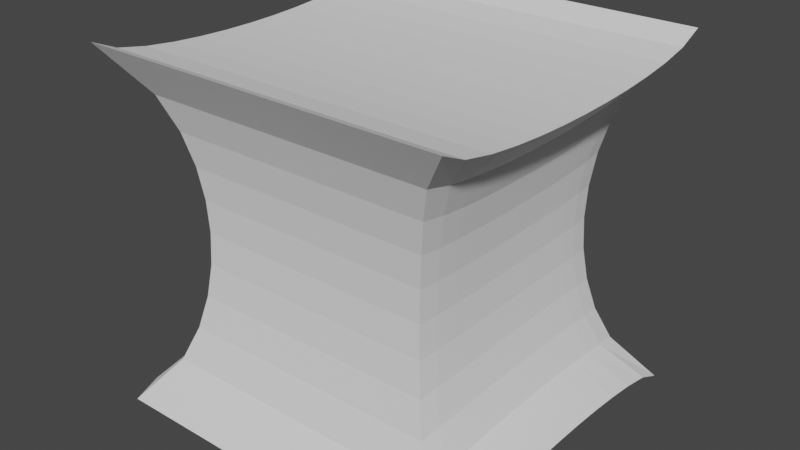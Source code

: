 # Source: standardenemyprojectile.blend  (saved by Blender 2.82.7; exported with 4.5.12 LTS)
import bpy
from mathutils import Matrix  # noqa: F401  (used for matrix-valued properties, if any)

bpy.ops.wm.read_factory_settings(use_empty=True)
scene = bpy.context.scene
scene.name = 'Scene'

# ---- world
world_world = bpy.data.worlds.new('World'); scene.world = world_world
world_world.use_nodes = True; world_world.node_tree.nodes.clear()
_N = world_world.node_tree.nodes; _L = world_world.node_tree.links
n0 = _N.new('ShaderNodeOutputWorld'); n0.name = 'World Output'; n0.location = (300, 300)
n1 = _N.new('ShaderNodeBackground'); n1.name = 'Background'; n1.location = (10, 300)
n1.inputs[0].default_value = (0.05088, 0.05088, 0.05088, 1.0)
_L.new(n1.outputs[0], n0.inputs[0])
n0.is_active_output = True
world_world.color = (0.05088, 0.05088, 0.05088)
world_world.use_sun_shadow = False
world_world.sun_shadow_jitter_overblur = 0.0

# ---- meshes
me_cube_001 = bpy.data.meshes.new('Cube.001')
me_cube_001.from_pydata([(-0.9948, -0.9665, -0.974), (-0.9948, -0.9665, 0.974), (-0.9948, 0.9665, -0.974), (-0.9948, 0.9665, 0.974), (0.9948, -0.9665, -0.974), (0.9948, -0.9665, 0.974), (0.9948, 0.9665, -0.974), (0.9948, 0.9665, 0.974), (-0.7949, -0.7962, -0.7231), (-0.7252, -0.7275, -0.5367), (-0.6847, -0.6867, -0.3557), (-0.6627, -0.6645, -0.1773), (-0.6557, -0.6574, -1.388e-09), (-0.6627, -0.6645, 0.1773), (-0.6847, -0.6867, 0.3557), (-0.7252, -0.7275, 0.5367), (-0.7949, -0.7962, 0.7231), (-0.7949, 0.7962, 0.7231), (-0.7252, 0.7275, 0.5367), (-0.6847, 0.6867, 0.3557), (-0.6627, 0.6645, 0.1773), (-0.6557, 0.6574, 7.362e-10), (-0.6627, 0.6645, -0.1773), (-0.6847, 0.6867, -0.3557), (-0.7252, 0.7275, -0.5367), (-0.7949, 0.7962, -0.7231), (0.7949, 0.7962, 0.7231), (0.7252, 0.7275, 0.5367), (0.6847, 0.6867, 0.3557), (0.6627, 0.6645, 0.1773), (0.6557, 0.6574, 2.61e-09), (0.6627, 0.6645, -0.1773), (0.6847, 0.6867, -0.3557), (0.7252, 0.7275, -0.5367), (0.7949, 0.7962, -0.7231), (0.7949, -0.7962, 0.7231), (0.7252, -0.7275, 0.5367), (0.6847, -0.6867, 0.3557), (0.6627, -0.6645, 0.1773), (0.6557, -0.6574, 3.557e-10), (0.6627, -0.6645, -0.1773), (0.6847, -0.6867, -0.3557), (0.7252, -0.7275, -0.5367), (0.7949, -0.7962, -0.7231), (-0.9937, 0.8288, -0.9125), (-0.9941, 0.6666, -0.8802), (-0.9941, 0.5004, -0.8601), (-0.9941, 0.3337, -0.8474), (-0.9941, 0.1668, -0.8403), (-0.9941, -7.68e-08, -0.8381), (-0.9941, -0.1668, -0.8403), (-0.9941, -0.3337, -0.8474), (-0.9941, -0.5004, -0.8601), (-0.9941, -0.6666, -0.8802), (-0.9937, -0.8288, -0.9124), (-0.9937, -0.8288, 0.9125), (-0.9941, -0.6666, 0.8802), (-0.9941, -0.5004, 0.8601), (-0.9941, -0.3337, 0.8474), (-0.9941, -0.1668, 0.8403), (-0.9941, 7.686e-08, 0.8381), (-0.9941, 0.1668, 0.8403), (-0.9941, 0.3337, 0.8474), (-0.9941, 0.5004, 0.8601), (-0.9941, 0.6666, 0.8802), (-0.9937, 0.8288, 0.9124), (0.9937, -0.8288, -0.9125), (0.9941, -0.6666, -0.8802), (0.9941, -0.5004, -0.8601), (0.9941, -0.3337, -0.8474), (0.9941, -0.1668, -0.8403), (0.9941, 7.613e-08, -0.8381), (0.9941, 0.1668, -0.8403), (0.9941, 0.3337, -0.8474), (0.9941, 0.5004, -0.8601), (0.9941, 0.6666, -0.8802), (0.9937, 0.8288, -0.9124), (0.9937, 0.8288, 0.9125), (0.9941, 0.6666, 0.8802), (0.9941, 0.5004, 0.8601), (0.9941, 0.3337, 0.8474), (0.9941, 0.1668, 0.8403), (0.9941, -7.686e-08, 0.8381), (0.9941, -0.1668, 0.8403), (0.9941, -0.3337, 0.8474), (0.9941, -0.5004, 0.8601), (0.9941, -0.6666, 0.8802), (0.9937, -0.8288, 0.9124), (0.8067, 0.6672, -0.6986), (0.8105, 0.5334, -0.6827), (0.8123, 0.3998, -0.6723), (0.8132, 0.2665, -0.6656), (0.8138, 0.1332, -0.6617), (0.8139, 1.244e-08, -0.6604), (0.8138, -0.1332, -0.6617), (0.8132, -0.2665, -0.6656), (0.8123, -0.3998, -0.6723), (0.8105, -0.5334, -0.6827), (0.8067, -0.6672, -0.6986), (0.7354, 0.6081, -0.5219), (0.7393, 0.487, -0.5125), (0.7411, 0.3654, -0.5062), (0.7419, 0.2436, -0.5021), (0.7423, 0.1218, -0.4997), (0.7424, -1.98e-08, -0.499), (0.7423, -0.1218, -0.4997), (0.7419, -0.2436, -0.5021), (0.7411, -0.3654, -0.5062), (0.7393, -0.487, -0.5125), (0.7354, -0.6081, -0.5219), (0.6939, 0.5744, -0.3472), (0.6976, 0.4603, -0.3417), (0.6992, 0.3455, -0.3381), (0.6999, 0.2304, -0.3357), (0.7002, 0.1152, -0.3343), (0.7003, -9.213e-09, -0.3338), (0.7002, -0.1152, -0.3343), (0.6999, -0.2304, -0.3357), (0.6992, -0.3455, -0.3381), (0.6976, -0.4603, -0.3417), (0.6939, -0.5744, -0.3472), (0.6714, 0.5562, -0.1734), (0.675, 0.4459, -0.1709), (0.6765, 0.3347, -0.1692), (0.6772, 0.2232, -0.168), (0.6775, 0.1116, -0.1674), (0.6775, -1.81e-08, -0.1672), (0.6775, -0.1116, -0.1674), (0.6772, -0.2232, -0.168), (0.6765, -0.3347, -0.1692), (0.675, -0.4459, -0.1709), (0.6714, -0.5562, -0.1734), (0.6643, 0.5504, -2.488e-09), (0.6678, 0.4413, -3.362e-09), (0.6693, 0.3313, -1.19e-09), (0.67, 0.2209, -2.861e-09), (0.6702, 0.1105, -4.972e-09), (0.6703, -2.946e-08, 6.465e-12), (0.6702, -0.1105, 3.224e-09), (0.67, -0.2209, 5.501e-09), (0.6693, -0.3313, 3.717e-09), (0.6678, -0.4413, 3.706e-09), (0.6643, -0.5504, -7.638e-10), (0.6714, 0.5562, 0.1734), (0.675, 0.4459, 0.1709), (0.6765, 0.3347, 0.1692), (0.6772, 0.2232, 0.168), (0.6775, 0.1116, 0.1674), (0.6775, -2.926e-08, 0.1672), (0.6775, -0.1116, 0.1674), (0.6772, -0.2232, 0.168), (0.6765, -0.3347, 0.1692), (0.675, -0.4459, 0.1709), (0.6714, -0.5562, 0.1734), (0.6939, 0.5744, 0.3472), (0.6976, 0.4603, 0.3417), (0.6992, 0.3455, 0.3381), (0.6999, 0.2304, 0.3357), (0.7002, 0.1152, 0.3343), (0.7003, -9.903e-09, 0.3338), (0.7002, -0.1152, 0.3343), (0.6999, -0.2304, 0.3357), (0.6992, -0.3455, 0.3381), (0.6976, -0.4603, 0.3417), (0.6939, -0.5744, 0.3472), (0.7354, 0.6081, 0.5219), (0.7393, 0.487, 0.5125), (0.7411, 0.3654, 0.5062), (0.7419, 0.2436, 0.5021), (0.7423, 0.1218, 0.4997), (0.7424, -1.928e-08, 0.499), (0.7423, -0.1218, 0.4997), (0.7419, -0.2436, 0.5021), (0.7411, -0.3654, 0.5062), (0.7393, -0.487, 0.5125), (0.7354, -0.6081, 0.5219), (0.8067, 0.6672, 0.6986), (0.8105, 0.5334, 0.6827), (0.8123, 0.3998, 0.6723), (0.8132, 0.2665, 0.6656), (0.8138, 0.1332, 0.6617), (0.8139, 1.076e-08, 0.6604), (0.8138, -0.1332, 0.6617), (0.8132, -0.2665, 0.6656), (0.8123, -0.3998, 0.6723), (0.8105, -0.5334, 0.6827), (0.8067, -0.6672, 0.6986), (-0.8067, -0.6672, -0.6986), (-0.8105, -0.5334, -0.6827), (-0.8123, -0.3998, -0.6723), (-0.8132, -0.2665, -0.6656), (-0.8138, -0.1332, -0.6617), (-0.8139, -1.293e-08, -0.6604), (-0.8138, 0.1332, -0.6617), (-0.8132, 0.2665, -0.6656), (-0.8123, 0.3998, -0.6723), (-0.8105, 0.5334, -0.6827), (-0.8067, 0.6672, -0.6986), (-0.7354, -0.6081, -0.5219), (-0.7393, -0.487, -0.5125), (-0.7411, -0.3654, -0.5062), (-0.7419, -0.2436, -0.5021), (-0.7423, -0.1218, -0.4997), (-0.7424, 1.824e-08, -0.499), (-0.7423, 0.1218, -0.4997), (-0.7419, 0.2436, -0.5021), (-0.7411, 0.3654, -0.5062), (-0.7393, 0.487, -0.5125), (-0.7354, 0.6081, -0.5219), (-0.6939, -0.5744, -0.3472), (-0.6976, -0.4603, -0.3417), (-0.6992, -0.3455, -0.3381), (-0.6999, -0.2304, -0.3357), (-0.7002, -0.1152, -0.3343), (-0.7003, 2.688e-09, -0.3338), (-0.7002, 0.1152, -0.3343), (-0.6999, 0.2304, -0.3357), (-0.6992, 0.3455, -0.3381), (-0.6976, 0.4603, -0.3417), (-0.6939, 0.5744, -0.3472), (-0.6714, -0.5562, -0.1734), (-0.675, -0.4459, -0.1709), (-0.6765, -0.3347, -0.1692), (-0.6772, -0.2232, -0.168), (-0.6775, -0.1116, -0.1674), (-0.6775, 1.536e-08, -0.1672), (-0.6775, 0.1116, -0.1674), (-0.6772, 0.2232, -0.168), (-0.6765, 0.3347, -0.1692), (-0.675, 0.4459, -0.1709), (-0.6714, 0.5562, -0.1734), (-0.6643, -0.5504, -7.187e-10), (-0.6678, -0.4413, -6.222e-10), (-0.6693, -0.3313, 2.315e-09), (-0.67, -0.2209, 8.007e-09), (-0.6702, -0.1105, 1.008e-08), (-0.6703, 2.373e-08, 1.135e-08), (-0.6702, 0.1105, 1.05e-08), (-0.67, 0.2209, 8.131e-09), (-0.6693, 0.3313, 3.701e-09), (-0.6678, 0.4413, -4.666e-10), (-0.6643, 0.5504, -1.255e-09), (-0.6714, -0.5562, 0.1734), (-0.675, -0.4459, 0.1709), (-0.6765, -0.3347, 0.1692), (-0.6772, -0.2232, 0.168), (-0.6775, -0.1116, 0.1674), (-0.6775, 1.428e-08, 0.1672), (-0.6775, 0.1116, 0.1674), (-0.6772, 0.2232, 0.168), (-0.6765, 0.3347, 0.1692), (-0.675, 0.4459, 0.1709), (-0.6714, 0.5562, 0.1734), (-0.6939, -0.5744, 0.3472), (-0.6976, -0.4603, 0.3417), (-0.6992, -0.3455, 0.3381), (-0.6999, -0.2304, 0.3357), (-0.7002, -0.1152, 0.3343), (-0.7003, 8.521e-09, 0.3338), (-0.7002, 0.1152, 0.3343), (-0.6999, 0.2304, 0.3357), (-0.6992, 0.3455, 0.3381), (-0.6976, 0.4603, 0.3417), (-0.6939, 0.5744, 0.3472), (-0.7354, -0.6081, 0.5219), (-0.7393, -0.487, 0.5125), (-0.7411, -0.3654, 0.5062), (-0.7419, -0.2436, 0.5021), (-0.7423, -0.1218, 0.4997), (-0.7424, 2.084e-08, 0.499), (-0.7423, 0.1218, 0.4997), (-0.7419, 0.2436, 0.5021), (-0.7411, 0.3654, 0.5062), (-0.7393, 0.487, 0.5125), (-0.7354, 0.6081, 0.5219), (-0.8067, -0.6672, 0.6986), (-0.8105, -0.5334, 0.6827), (-0.8123, -0.3998, 0.6723), (-0.8132, -0.2665, 0.6656), (-0.8138, -0.1332, 0.6617), (-0.8139, -1.04e-08, 0.6604), (-0.8138, 0.1332, 0.6617), (-0.8132, 0.2665, 0.6656), (-0.8123, 0.3998, 0.6723), (-0.8105, 0.5334, 0.6827), (-0.8067, 0.6672, 0.6986)], [], [(285, 65, 3, 17), (17, 3, 7, 26), (186, 87, 5, 35), (35, 5, 1, 16), (54, 66, 4, 0), (87, 55, 1, 5), (4, 43, 8, 0), (43, 42, 9, 8), (42, 41, 10, 9), (41, 40, 11, 10), (40, 39, 12, 11), (39, 38, 13, 12), (38, 37, 14, 13), (37, 36, 15, 14), (36, 35, 16, 15), (66, 98, 43, 4), (98, 109, 42, 43), (109, 120, 41, 42), (120, 131, 40, 41), (131, 142, 39, 40), (142, 153, 38, 39), (153, 164, 37, 38), (164, 175, 36, 37), (175, 186, 35, 36), (2, 25, 34, 6), (25, 24, 33, 34), (24, 23, 32, 33), (23, 22, 31, 32), (22, 21, 30, 31), (21, 20, 29, 30), (20, 19, 28, 29), (19, 18, 27, 28), (18, 17, 26, 27), (44, 197, 25, 2), (197, 208, 24, 25), (208, 219, 23, 24), (219, 230, 22, 23), (230, 241, 21, 22), (241, 252, 20, 21), (252, 263, 19, 20), (263, 274, 18, 19), (274, 285, 17, 18), (15, 16, 275, 264), (264, 275, 276, 265), (265, 276, 277, 266), (266, 277, 278, 267), (267, 278, 279, 268), (268, 279, 280, 269), (269, 280, 281, 270), (270, 281, 282, 271), (271, 282, 283, 272), (272, 283, 284, 273), (273, 284, 285, 274), (14, 15, 264, 253), (253, 264, 265, 254), (254, 265, 266, 255), (255, 266, 267, 256), (256, 267, 268, 257), (257, 268, 269, 258), (258, 269, 270, 259), (259, 270, 271, 260), (260, 271, 272, 261), (261, 272, 273, 262), (262, 273, 274, 263), (13, 14, 253, 242), (242, 253, 254, 243), (243, 254, 255, 244), (244, 255, 256, 245), (245, 256, 257, 246), (246, 257, 258, 247), (247, 258, 259, 248), (248, 259, 260, 249), (249, 260, 261, 250), (250, 261, 262, 251), (251, 262, 263, 252), (12, 13, 242, 231), (231, 242, 243, 232), (232, 243, 244, 233), (233, 244, 245, 234), (234, 245, 246, 235), (235, 246, 247, 236), (236, 247, 248, 237), (237, 248, 249, 238), (238, 249, 250, 239), (239, 250, 251, 240), (240, 251, 252, 241), (11, 12, 231, 220), (220, 231, 232, 221), (221, 232, 233, 222), (222, 233, 234, 223), (223, 234, 235, 224), (224, 235, 236, 225), (225, 236, 237, 226), (226, 237, 238, 227), (227, 238, 239, 228), (228, 239, 240, 229), (229, 240, 241, 230), (10, 11, 220, 209), (209, 220, 221, 210), (210, 221, 222, 211), (211, 222, 223, 212), (212, 223, 224, 213), (213, 224, 225, 214), (214, 225, 226, 215), (215, 226, 227, 216), (216, 227, 228, 217), (217, 228, 229, 218), (218, 229, 230, 219), (9, 10, 209, 198), (198, 209, 210, 199), (199, 210, 211, 200), (200, 211, 212, 201), (201, 212, 213, 202), (202, 213, 214, 203), (203, 214, 215, 204), (204, 215, 216, 205), (205, 216, 217, 206), (206, 217, 218, 207), (207, 218, 219, 208), (8, 9, 198, 187), (187, 198, 199, 188), (188, 199, 200, 189), (189, 200, 201, 190), (190, 201, 202, 191), (191, 202, 203, 192), (192, 203, 204, 193), (193, 204, 205, 194), (194, 205, 206, 195), (195, 206, 207, 196), (196, 207, 208, 197), (0, 8, 187, 54), (54, 187, 188, 53), (53, 188, 189, 52), (52, 189, 190, 51), (51, 190, 191, 50), (50, 191, 192, 49), (49, 192, 193, 48), (48, 193, 194, 47), (47, 194, 195, 46), (46, 195, 196, 45), (45, 196, 197, 44), (27, 26, 176, 165), (165, 176, 177, 166), (166, 177, 178, 167), (167, 178, 179, 168), (168, 179, 180, 169), (169, 180, 181, 170), (170, 181, 182, 171), (171, 182, 183, 172), (172, 183, 184, 173), (173, 184, 185, 174), (174, 185, 186, 175), (28, 27, 165, 154), (154, 165, 166, 155), (155, 166, 167, 156), (156, 167, 168, 157), (157, 168, 169, 158), (158, 169, 170, 159), (159, 170, 171, 160), (160, 171, 172, 161), (161, 172, 173, 162), (162, 173, 174, 163), (163, 174, 175, 164), (29, 28, 154, 143), (143, 154, 155, 144), (144, 155, 156, 145), (145, 156, 157, 146), (146, 157, 158, 147), (147, 158, 159, 148), (148, 159, 160, 149), (149, 160, 161, 150), (150, 161, 162, 151), (151, 162, 163, 152), (152, 163, 164, 153), (30, 29, 143, 132), (132, 143, 144, 133), (133, 144, 145, 134), (134, 145, 146, 135), (135, 146, 147, 136), (136, 147, 148, 137), (137, 148, 149, 138), (138, 149, 150, 139), (139, 150, 151, 140), (140, 151, 152, 141), (141, 152, 153, 142), (31, 30, 132, 121), (121, 132, 133, 122), (122, 133, 134, 123), (123, 134, 135, 124), (124, 135, 136, 125), (125, 136, 137, 126), (126, 137, 138, 127), (127, 138, 139, 128), (128, 139, 140, 129), (129, 140, 141, 130), (130, 141, 142, 131), (32, 31, 121, 110), (110, 121, 122, 111), (111, 122, 123, 112), (112, 123, 124, 113), (113, 124, 125, 114), (114, 125, 126, 115), (115, 126, 127, 116), (116, 127, 128, 117), (117, 128, 129, 118), (118, 129, 130, 119), (119, 130, 131, 120), (33, 32, 110, 99), (99, 110, 111, 100), (100, 111, 112, 101), (101, 112, 113, 102), (102, 113, 114, 103), (103, 114, 115, 104), (104, 115, 116, 105), (105, 116, 117, 106), (106, 117, 118, 107), (107, 118, 119, 108), (108, 119, 120, 109), (34, 33, 99, 88), (88, 99, 100, 89), (89, 100, 101, 90), (90, 101, 102, 91), (91, 102, 103, 92), (92, 103, 104, 93), (93, 104, 105, 94), (94, 105, 106, 95), (95, 106, 107, 96), (96, 107, 108, 97), (97, 108, 109, 98), (6, 34, 88, 76), (76, 88, 89, 75), (75, 89, 90, 74), (74, 90, 91, 73), (73, 91, 92, 72), (72, 92, 93, 71), (71, 93, 94, 70), (70, 94, 95, 69), (69, 95, 96, 68), (68, 96, 97, 67), (67, 97, 98, 66), (7, 3, 65, 77), (77, 65, 64, 78), (78, 64, 63, 79), (79, 63, 62, 80), (80, 62, 61, 81), (81, 61, 60, 82), (82, 60, 59, 83), (83, 59, 58, 84), (84, 58, 57, 85), (85, 57, 56, 86), (86, 56, 55, 87), (2, 6, 76, 44), (44, 76, 75, 45), (45, 75, 74, 46), (46, 74, 73, 47), (47, 73, 72, 48), (48, 72, 71, 49), (49, 71, 70, 50), (50, 70, 69, 51), (51, 69, 68, 52), (52, 68, 67, 53), (53, 67, 66, 54), (26, 7, 77, 176), (176, 77, 78, 177), (177, 78, 79, 178), (178, 79, 80, 179), (179, 80, 81, 180), (180, 81, 82, 181), (181, 82, 83, 182), (182, 83, 84, 183), (183, 84, 85, 184), (184, 85, 86, 185), (185, 86, 87, 186), (16, 1, 55, 275), (275, 55, 56, 276), (276, 56, 57, 277), (277, 57, 58, 278), (278, 58, 59, 279), (279, 59, 60, 280), (280, 60, 61, 281), (281, 61, 62, 282), (282, 62, 63, 283), (283, 63, 64, 284), (284, 64, 65, 285)])
_uv = me_cube_001.uv_layers.new(name='UVMap')
_uv.uv.foreach_set('vector', [0.6, 0.2292, 0.625, 0.2292, 0.625, 0.25, 0.6, 0.25, 0.6, 0.25, 0.625, 0.25, 0.625, 0.5, 0.6, 0.5, 0.6, 0.7292, 0.625, 0.7292, 0.625, 0.75, 0.6, 0.75, 0.6, 0.75, 0.625, 0.75, 0.625, 1.0, 0.6, 1.0, 0.125, 0.7292, 0.375, 0.7292, 0.375, 0.75, 0.125, 0.75, 0.625, 0.7292, 0.875, 0.7292, 0.875, 0.75, 0.625, 0.75, 0.375, 0.75, 0.4, 0.75, 0.4, 1.0, 0.375, 1.0, 0.4, 0.75, 0.425, 0.75, 0.425, 1.0, 0.4, 1.0, 0.425, 0.75, 0.45, 0.75, 0.45, 1.0, 0.425, 1.0, 0.45, 0.75, 0.475, 0.75, 0.475, 1.0, 0.45, 1.0, 0.475, 0.75, 0.5, 0.75, 0.5, 1.0, 0.475, 1.0, 0.5, 0.75, 0.525, 0.75, 0.525, 1.0, 0.5, 1.0, 0.525, 0.75, 0.55, 0.75, 0.55, 1.0, 0.525, 1.0, 0.55, 0.75, 0.575, 0.75, 0.575, 1.0, 0.55, 1.0, 0.575, 0.75, 0.6, 0.75, 0.6, 1.0, 0.575, 1.0, 0.375, 0.7292, 0.4, 0.7292, 0.4, 0.75, 0.375, 0.75, 0.4, 0.7292, 0.425, 0.7292, 0.425, 0.75, 0.4, 0.75, 0.425, 0.7292, 0.45, 0.7292, 0.45, 0.75, 0.425, 0.75, 0.45, 0.7292, 0.475, 0.7292, 0.475, 0.75, 0.45, 0.75, 0.475, 0.7292, 0.5, 0.7292, 0.5, 0.75, 0.475, 0.75, 0.5, 0.7292, 0.525, 0.7292, 0.525, 0.75, 0.5, 0.75, 0.525, 0.7292, 0.55, 0.7292, 0.55, 0.75, 0.525, 0.75, 0.55, 0.7292, 0.575, 0.7292, 0.575, 0.75, 0.55, 0.75, 0.575, 0.7292, 0.6, 0.7292, 0.6, 0.75, 0.575, 0.75, 0.375, 0.25, 0.4, 0.25, 0.4, 0.5, 0.375, 0.5, 0.4, 0.25, 0.425, 0.25, 0.425, 0.5, 0.4, 0.5, 0.425, 0.25, 0.45, 0.25, 0.45, 0.5, 0.425, 0.5, 0.45, 0.25, 0.475, 0.25, 0.475, 0.5, 0.45, 0.5, 0.475, 0.25, 0.5, 0.25, 0.5, 0.5, 0.475, 0.5, 0.5, 0.25, 0.525, 0.25, 0.525, 0.5, 0.5, 0.5, 0.525, 0.25, 0.55, 0.25, 0.55, 0.5, 0.525, 0.5, 0.55, 0.25, 0.575, 0.25, 0.575, 0.5, 0.55, 0.5, 0.575, 0.25, 0.6, 0.25, 0.6, 0.5, 0.575, 0.5, 0.375, 0.2292, 0.4, 0.2292, 0.4, 0.25, 0.375, 0.25, 0.4, 0.2292, 0.425, 0.2292, 0.425, 0.25, 0.4, 0.25, 0.425, 0.2292, 0.45, 0.2292, 0.45, 0.25, 0.425, 0.25, 0.45, 0.2292, 0.475, 0.2292, 0.475, 0.25, 0.45, 0.25, 0.475, 0.2292, 0.5, 0.2292, 0.5, 0.25, 0.475, 0.25, 0.5, 0.2292, 0.525, 0.2292, 0.525, 0.25, 0.5, 0.25, 0.525, 0.2292, 0.55, 0.2292, 0.55, 0.25, 0.525, 0.25, 0.55, 0.2292, 0.575, 0.2292, 0.575, 0.25, 0.55, 0.25, 0.575, 0.2292, 0.6, 0.2292, 0.6, 0.25, 0.575, 0.25, 0.575, 0.0, 0.6, 0.0, 0.6, 0.02083, 0.575, 0.02083, 0.575, 0.02083, 0.6, 0.02083, 0.6, 0.04167, 0.575, 0.04167, 0.575, 0.04167, 0.6, 0.04167, 0.6, 0.0625, 0.575, 0.0625, 0.575, 0.0625, 0.6, 0.0625, 0.6, 0.08333, 0.575, 0.08333, 0.575, 0.08333, 0.6, 0.08333, 0.6, 0.1042, 0.575, 0.1042, 0.575, 0.1042, 0.6, 0.1042, 0.6, 0.125, 0.575, 0.125, 0.575, 0.125, 0.6, 0.125, 0.6, 0.1458, 0.575, 0.1458, 0.575, 0.1458, 0.6, 0.1458, 0.6, 0.1667, 0.575, 0.1667, 0.575, 0.1667, 0.6, 0.1667, 0.6, 0.1875, 0.575, 0.1875, 0.575, 0.1875, 0.6, 0.1875, 0.6, 0.2083, 0.575, 0.2083, 0.575, 0.2083, 0.6, 0.2083, 0.6, 0.2292, 0.575, 0.2292, 0.55, 0.0, 0.575, 0.0, 0.575, 0.02083, 0.55, 0.02083, 0.55, 0.02083, 0.575, 0.02083, 0.575, 0.04167, 0.55, 0.04167, 0.55, 0.04167, 0.575, 0.04167, 0.575, 0.0625, 0.55, 0.0625, 0.55, 0.0625, 0.575, 0.0625, 0.575, 0.08333, 0.55, 0.08333, 0.55, 0.08333, 0.575, 0.08333, 0.575, 0.1042, 0.55, 0.1042, 0.55, 0.1042, 0.575, 0.1042, 0.575, 0.125, 0.55, 0.125, 0.55, 0.125, 0.575, 0.125, 0.575, 0.1458, 0.55, 0.1458, 0.55, 0.1458, 0.575, 0.1458, 0.575, 0.1667, 0.55, 0.1667, 0.55, 0.1667, 0.575, 0.1667, 0.575, 0.1875, 0.55, 0.1875, 0.55, 0.1875, 0.575, 0.1875, 0.575, 0.2083, 0.55, 0.2083, 0.55, 0.2083, 0.575, 0.2083, 0.575, 0.2292, 0.55, 0.2292, 0.525, 0.0, 0.55, 0.0, 0.55, 0.02083, 0.525, 0.02083, 0.525, 0.02083, 0.55, 0.02083, 0.55, 0.04167, 0.525, 0.04167, 0.525, 0.04167, 0.55, 0.04167, 0.55, 0.0625, 0.525, 0.0625, 0.525, 0.0625, 0.55, 0.0625, 0.55, 0.08333, 0.525, 0.08333, 0.525, 0.08333, 0.55, 0.08333, 0.55, 0.1042, 0.525, 0.1042, 0.525, 0.1042, 0.55, 0.1042, 0.55, 0.125, 0.525, 0.125, 0.525, 0.125, 0.55, 0.125, 0.55, 0.1458, 0.525, 0.1458, 0.525, 0.1458, 0.55, 0.1458, 0.55, 0.1667, 0.525, 0.1667, 0.525, 0.1667, 0.55, 0.1667, 0.55, 0.1875, 0.525, 0.1875, 0.525, 0.1875, 0.55, 0.1875, 0.55, 0.2083, 0.525, 0.2083, 0.525, 0.2083, 0.55, 0.2083, 0.55, 0.2292, 0.525, 0.2292, 0.5, 0.0, 0.525, 0.0, 0.525, 0.02083, 0.5, 0.02083, 0.5, 0.02083, 0.525, 0.02083, 0.525, 0.04167, 0.5, 0.04167, 0.5, 0.04167, 0.525, 0.04167, 0.525, 0.0625, 0.5, 0.0625, 0.5, 0.0625, 0.525, 0.0625, 0.525, 0.08333, 0.5, 0.08333, 0.5, 0.08333, 0.525, 0.08333, 0.525, 0.1042, 0.5, 0.1042, 0.5, 0.1042, 0.525, 0.1042, 0.525, 0.125, 0.5, 0.125, 0.5, 0.125, 0.525, 0.125, 0.525, 0.1458, 0.5, 0.1458, 0.5, 0.1458, 0.525, 0.1458, 0.525, 0.1667, 0.5, 0.1667, 0.5, 0.1667, 0.525, 0.1667, 0.525, 0.1875, 0.5, 0.1875, 0.5, 0.1875, 0.525, 0.1875, 0.525, 0.2083, 0.5, 0.2083, 0.5, 0.2083, 0.525, 0.2083, 0.525, 0.2292, 0.5, 0.2292, 0.475, 0.0, 0.5, 0.0, 0.5, 0.02083, 0.475, 0.02083, 0.475, 0.02083, 0.5, 0.02083, 0.5, 0.04167, 0.475, 0.04167, 0.475, 0.04167, 0.5, 0.04167, 0.5, 0.0625, 0.475, 0.0625, 0.475, 0.0625, 0.5, 0.0625, 0.5, 0.08333, 0.475, 0.08333, 0.475, 0.08333, 0.5, 0.08333, 0.5, 0.1042, 0.475, 0.1042, 0.475, 0.1042, 0.5, 0.1042, 0.5, 0.125, 0.475, 0.125, 0.475, 0.125, 0.5, 0.125, 0.5, 0.1458, 0.475, 0.1458, 0.475, 0.1458, 0.5, 0.1458, 0.5, 0.1667, 0.475, 0.1667, 0.475, 0.1667, 0.5, 0.1667, 0.5, 0.1875, 0.475, 0.1875, 0.475, 0.1875, 0.5, 0.1875, 0.5, 0.2083, 0.475, 0.2083, 0.475, 0.2083, 0.5, 0.2083, 0.5, 0.2292, 0.475, 0.2292, 0.45, 0.0, 0.475, 0.0, 0.475, 0.02083, 0.45, 0.02083, 0.45, 0.02083, 0.475, 0.02083, 0.475, 0.04167, 0.45, 0.04167, 0.45, 0.04167, 0.475, 0.04167, 0.475, 0.0625, 0.45, 0.0625, 0.45, 0.0625, 0.475, 0.0625, 0.475, 0.08333, 0.45, 0.08333, 0.45, 0.08333, 0.475, 0.08333, 0.475, 0.1042, 0.45, 0.1042, 0.45, 0.1042, 0.475, 0.1042, 0.475, 0.125, 0.45, 0.125, 0.45, 0.125, 0.475, 0.125, 0.475, 0.1458, 0.45, 0.1458, 0.45, 0.1458, 0.475, 0.1458, 0.475, 0.1667, 0.45, 0.1667, 0.45, 0.1667, 0.475, 0.1667, 0.475, 0.1875, 0.45, 0.1875, 0.45, 0.1875, 0.475, 0.1875, 0.475, 0.2083, 0.45, 0.2083, 0.45, 0.2083, 0.475, 0.2083, 0.475, 0.2292, 0.45, 0.2292, 0.425, 0.0, 0.45, 0.0, 0.45, 0.02083, 0.425, 0.02083, 0.425, 0.02083, 0.45, 0.02083, 0.45, 0.04167, 0.425, 0.04167, 0.425, 0.04167, 0.45, 0.04167, 0.45, 0.0625, 0.425, 0.0625, 0.425, 0.0625, 0.45, 0.0625, 0.45, 0.08333, 0.425, 0.08333, 0.425, 0.08333, 0.45, 0.08333, 0.45, 0.1042, 0.425, 0.1042, 0.425, 0.1042, 0.45, 0.1042, 0.45, 0.125, 0.425, 0.125, 0.425, 0.125, 0.45, 0.125, 0.45, 0.1458, 0.425, 0.1458, 0.425, 0.1458, 0.45, 0.1458, 0.45, 0.1667, 0.425, 0.1667, 0.425, 0.1667, 0.45, 0.1667, 0.45, 0.1875, 0.425, 0.1875, 0.425, 0.1875, 0.45, 0.1875, 0.45, 0.2083, 0.425, 0.2083, 0.425, 0.2083, 0.45, 0.2083, 0.45, 0.2292, 0.425, 0.2292, 0.4, 0.0, 0.425, 0.0, 0.425, 0.02083, 0.4, 0.02083, 0.4, 0.02083, 0.425, 0.02083, 0.425, 0.04167, 0.4, 0.04167, 0.4, 0.04167, 0.425, 0.04167, 0.425, 0.0625, 0.4, 0.0625, 0.4, 0.0625, 0.425, 0.0625, 0.425, 0.08333, 0.4, 0.08333, 0.4, 0.08333, 0.425, 0.08333, 0.425, 0.1042, 0.4, 0.1042, 0.4, 0.1042, 0.425, 0.1042, 0.425, 0.125, 0.4, 0.125, 0.4, 0.125, 0.425, 0.125, 0.425, 0.1458, 0.4, 0.1458, 0.4, 0.1458, 0.425, 0.1458, 0.425, 0.1667, 0.4, 0.1667, 0.4, 0.1667, 0.425, 0.1667, 0.425, 0.1875, 0.4, 0.1875, 0.4, 0.1875, 0.425, 0.1875, 0.425, 0.2083, 0.4, 0.2083, 0.4, 0.2083, 0.425, 0.2083, 0.425, 0.2292, 0.4, 0.2292, 0.375, 0.0, 0.4, 0.0, 0.4, 0.02083, 0.375, 0.02083, 0.375, 0.02083, 0.4, 0.02083, 0.4, 0.04167, 0.375, 0.04167, 0.375, 0.04167, 0.4, 0.04167, 0.4, 0.0625, 0.375, 0.0625, 0.375, 0.0625, 0.4, 0.0625, 0.4, 0.08333, 0.375, 0.08333, 0.375, 0.08333, 0.4, 0.08333, 0.4, 0.1042, 0.375, 0.1042, 0.375, 0.1042, 0.4, 0.1042, 0.4, 0.125, 0.375, 0.125, 0.375, 0.125, 0.4, 0.125, 0.4, 0.1458, 0.375, 0.1458, 0.375, 0.1458, 0.4, 0.1458, 0.4, 0.1667, 0.375, 0.1667, 0.375, 0.1667, 0.4, 0.1667, 0.4, 0.1875, 0.375, 0.1875, 0.375, 0.1875, 0.4, 0.1875, 0.4, 0.2083, 0.375, 0.2083, 0.375, 0.2083, 0.4, 0.2083, 0.4, 0.2292, 0.375, 0.2292, 0.575, 0.5, 0.6, 0.5, 0.6, 0.5208, 0.575, 0.5208, 0.575, 0.5208, 0.6, 0.5208, 0.6, 0.5417, 0.575, 0.5417, 0.575, 0.5417, 0.6, 0.5417, 0.6, 0.5625, 0.575, 0.5625, 0.575, 0.5625, 0.6, 0.5625, 0.6, 0.5833, 0.575, 0.5833, 0.575, 0.5833, 0.6, 0.5833, 0.6, 0.6042, 0.575, 0.6042, 0.575, 0.6042, 0.6, 0.6042, 0.6, 0.625, 0.575, 0.625, 0.575, 0.625, 0.6, 0.625, 0.6, 0.6458, 0.575, 0.6458, 0.575, 0.6458, 0.6, 0.6458, 0.6, 0.6667, 0.575, 0.6667, 0.575, 0.6667, 0.6, 0.6667, 0.6, 0.6875, 0.575, 0.6875, 0.575, 0.6875, 0.6, 0.6875, 0.6, 0.7083, 0.575, 0.7083, 0.575, 0.7083, 0.6, 0.7083, 0.6, 0.7292, 0.575, 0.7292, 0.55, 0.5, 0.575, 0.5, 0.575, 0.5208, 0.55, 0.5208, 0.55, 0.5208, 0.575, 0.5208, 0.575, 0.5417, 0.55, 0.5417, 0.55, 0.5417, 0.575, 0.5417, 0.575, 0.5625, 0.55, 0.5625, 0.55, 0.5625, 0.575, 0.5625, 0.575, 0.5833, 0.55, 0.5833, 0.55, 0.5833, 0.575, 0.5833, 0.575, 0.6042, 0.55, 0.6042, 0.55, 0.6042, 0.575, 0.6042, 0.575, 0.625, 0.55, 0.625, 0.55, 0.625, 0.575, 0.625, 0.575, 0.6458, 0.55, 0.6458, 0.55, 0.6458, 0.575, 0.6458, 0.575, 0.6667, 0.55, 0.6667, 0.55, 0.6667, 0.575, 0.6667, 0.575, 0.6875, 0.55, 0.6875, 0.55, 0.6875, 0.575, 0.6875, 0.575, 0.7083, 0.55, 0.7083, 0.55, 0.7083, 0.575, 0.7083, 0.575, 0.7292, 0.55, 0.7292, 0.525, 0.5, 0.55, 0.5, 0.55, 0.5208, 0.525, 0.5208, 0.525, 0.5208, 0.55, 0.5208, 0.55, 0.5417, 0.525, 0.5417, 0.525, 0.5417, 0.55, 0.5417, 0.55, 0.5625, 0.525, 0.5625, 0.525, 0.5625, 0.55, 0.5625, 0.55, 0.5833, 0.525, 0.5833, 0.525, 0.5833, 0.55, 0.5833, 0.55, 0.6042, 0.525, 0.6042, 0.525, 0.6042, 0.55, 0.6042, 0.55, 0.625, 0.525, 0.625, 0.525, 0.625, 0.55, 0.625, 0.55, 0.6458, 0.525, 0.6458, 0.525, 0.6458, 0.55, 0.6458, 0.55, 0.6667, 0.525, 0.6667, 0.525, 0.6667, 0.55, 0.6667, 0.55, 0.6875, 0.525, 0.6875, 0.525, 0.6875, 0.55, 0.6875, 0.55, 0.7083, 0.525, 0.7083, 0.525, 0.7083, 0.55, 0.7083, 0.55, 0.7292, 0.525, 0.7292, 0.5, 0.5, 0.525, 0.5, 0.525, 0.5208, 0.5, 0.5208, 0.5, 0.5208, 0.525, 0.5208, 0.525, 0.5417, 0.5, 0.5417, 0.5, 0.5417, 0.525, 0.5417, 0.525, 0.5625, 0.5, 0.5625, 0.5, 0.5625, 0.525, 0.5625, 0.525, 0.5833, 0.5, 0.5833, 0.5, 0.5833, 0.525, 0.5833, 0.525, 0.6042, 0.5, 0.6042, 0.5, 0.6042, 0.525, 0.6042, 0.525, 0.625, 0.5, 0.625, 0.5, 0.625, 0.525, 0.625, 0.525, 0.6458, 0.5, 0.6458, 0.5, 0.6458, 0.525, 0.6458, 0.525, 0.6667, 0.5, 0.6667, 0.5, 0.6667, 0.525, 0.6667, 0.525, 0.6875, 0.5, 0.6875, 0.5, 0.6875, 0.525, 0.6875, 0.525, 0.7083, 0.5, 0.7083, 0.5, 0.7083, 0.525, 0.7083, 0.525, 0.7292, 0.5, 0.7292, 0.475, 0.5, 0.5, 0.5, 0.5, 0.5208, 0.475, 0.5208, 0.475, 0.5208, 0.5, 0.5208, 0.5, 0.5417, 0.475, 0.5417, 0.475, 0.5417, 0.5, 0.5417, 0.5, 0.5625, 0.475, 0.5625, 0.475, 0.5625, 0.5, 0.5625, 0.5, 0.5833, 0.475, 0.5833, 0.475, 0.5833, 0.5, 0.5833, 0.5, 0.6042, 0.475, 0.6042, 0.475, 0.6042, 0.5, 0.6042, 0.5, 0.625, 0.475, 0.625, 0.475, 0.625, 0.5, 0.625, 0.5, 0.6458, 0.475, 0.6458, 0.475, 0.6458, 0.5, 0.6458, 0.5, 0.6667, 0.475, 0.6667, 0.475, 0.6667, 0.5, 0.6667, 0.5, 0.6875, 0.475, 0.6875, 0.475, 0.6875, 0.5, 0.6875, 0.5, 0.7083, 0.475, 0.7083, 0.475, 0.7083, 0.5, 0.7083, 0.5, 0.7292, 0.475, 0.7292, 0.45, 0.5, 0.475, 0.5, 0.475, 0.5208, 0.45, 0.5208, 0.45, 0.5208, 0.475, 0.5208, 0.475, 0.5417, 0.45, 0.5417, 0.45, 0.5417, 0.475, 0.5417, 0.475, 0.5625, 0.45, 0.5625, 0.45, 0.5625, 0.475, 0.5625, 0.475, 0.5833, 0.45, 0.5833, 0.45, 0.5833, 0.475, 0.5833, 0.475, 0.6042, 0.45, 0.6042, 0.45, 0.6042, 0.475, 0.6042, 0.475, 0.625, 0.45, 0.625, 0.45, 0.625, 0.475, 0.625, 0.475, 0.6458, 0.45, 0.6458, 0.45, 0.6458, 0.475, 0.6458, 0.475, 0.6667, 0.45, 0.6667, 0.45, 0.6667, 0.475, 0.6667, 0.475, 0.6875, 0.45, 0.6875, 0.45, 0.6875, 0.475, 0.6875, 0.475, 0.7083, 0.45, 0.7083, 0.45, 0.7083, 0.475, 0.7083, 0.475, 0.7292, 0.45, 0.7292, 0.425, 0.5, 0.45, 0.5, 0.45, 0.5208, 0.425, 0.5208, 0.425, 0.5208, 0.45, 0.5208, 0.45, 0.5417, 0.425, 0.5417, 0.425, 0.5417, 0.45, 0.5417, 0.45, 0.5625, 0.425, 0.5625, 0.425, 0.5625, 0.45, 0.5625, 0.45, 0.5833, 0.425, 0.5833, 0.425, 0.5833, 0.45, 0.5833, 0.45, 0.6042, 0.425, 0.6042, 0.425, 0.6042, 0.45, 0.6042, 0.45, 0.625, 0.425, 0.625, 0.425, 0.625, 0.45, 0.625, 0.45, 0.6458, 0.425, 0.6458, 0.425, 0.6458, 0.45, 0.6458, 0.45, 0.6667, 0.425, 0.6667, 0.425, 0.6667, 0.45, 0.6667, 0.45, 0.6875, 0.425, 0.6875, 0.425, 0.6875, 0.45, 0.6875, 0.45, 0.7083, 0.425, 0.7083, 0.425, 0.7083, 0.45, 0.7083, 0.45, 0.7292, 0.425, 0.7292, 0.4, 0.5, 0.425, 0.5, 0.425, 0.5208, 0.4, 0.5208, 0.4, 0.5208, 0.425, 0.5208, 0.425, 0.5417, 0.4, 0.5417, 0.4, 0.5417, 0.425, 0.5417, 0.425, 0.5625, 0.4, 0.5625, 0.4, 0.5625, 0.425, 0.5625, 0.425, 0.5833, 0.4, 0.5833, 0.4, 0.5833, 0.425, 0.5833, 0.425, 0.6042, 0.4, 0.6042, 0.4, 0.6042, 0.425, 0.6042, 0.425, 0.625, 0.4, 0.625, 0.4, 0.625, 0.425, 0.625, 0.425, 0.6458, 0.4, 0.6458, 0.4, 0.6458, 0.425, 0.6458, 0.425, 0.6667, 0.4, 0.6667, 0.4, 0.6667, 0.425, 0.6667, 0.425, 0.6875, 0.4, 0.6875, 0.4, 0.6875, 0.425, 0.6875, 0.425, 0.7083, 0.4, 0.7083, 0.4, 0.7083, 0.425, 0.7083, 0.425, 0.7292, 0.4, 0.7292, 0.375, 0.5, 0.4, 0.5, 0.4, 0.5208, 0.375, 0.5208, 0.375, 0.5208, 0.4, 0.5208, 0.4, 0.5417, 0.375, 0.5417, 0.375, 0.5417, 0.4, 0.5417, 0.4, 0.5625, 0.375, 0.5625, 0.375, 0.5625, 0.4, 0.5625, 0.4, 0.5833, 0.375, 0.5833, 0.375, 0.5833, 0.4, 0.5833, 0.4, 0.6042, 0.375, 0.6042, 0.375, 0.6042, 0.4, 0.6042, 0.4, 0.625, 0.375, 0.625, 0.375, 0.625, 0.4, 0.625, 0.4, 0.6458, 0.375, 0.6458, 0.375, 0.6458, 0.4, 0.6458, 0.4, 0.6667, 0.375, 0.6667, 0.375, 0.6667, 0.4, 0.6667, 0.4, 0.6875, 0.375, 0.6875, 0.375, 0.6875, 0.4, 0.6875, 0.4, 0.7083, 0.375, 0.7083, 0.375, 0.7083, 0.4, 0.7083, 0.4, 0.7292, 0.375, 0.7292, 0.625, 0.5, 0.875, 0.5, 0.875, 0.5208, 0.625, 0.5208, 0.625, 0.5208, 0.875, 0.5208, 0.875, 0.5417, 0.625, 0.5417, 0.625, 0.5417, 0.875, 0.5417, 0.875, 0.5625, 0.625, 0.5625, 0.625, 0.5625, 0.875, 0.5625, 0.875, 0.5833, 0.625, 0.5833, 0.625, 0.5833, 0.875, 0.5833, 0.875, 0.6042, 0.625, 0.6042, 0.625, 0.6042, 0.875, 0.6042, 0.875, 0.625, 0.625, 0.625, 0.625, 0.625, 0.875, 0.625, 0.875, 0.6458, 0.625, 0.6458, 0.625, 0.6458, 0.875, 0.6458, 0.875, 0.6667, 0.625, 0.6667, 0.625, 0.6667, 0.875, 0.6667, 0.875, 0.6875, 0.625, 0.6875, 0.625, 0.6875, 0.875, 0.6875, 0.875, 0.7083, 0.625, 0.7083, 0.625, 0.7083, 0.875, 0.7083, 0.875, 0.7292, 0.625, 0.7292, 0.125, 0.5, 0.375, 0.5, 0.375, 0.5208, 0.125, 0.5208, 0.125, 0.5208, 0.375, 0.5208, 0.375, 0.5417, 0.125, 0.5417, 0.125, 0.5417, 0.375, 0.5417, 0.375, 0.5625, 0.125, 0.5625, 0.125, 0.5625, 0.375, 0.5625, 0.375, 0.5833, 0.125, 0.5833, 0.125, 0.5833, 0.375, 0.5833, 0.375, 0.6042, 0.125, 0.6042, 0.125, 0.6042, 0.375, 0.6042, 0.375, 0.625, 0.125, 0.625, 0.125, 0.625, 0.375, 0.625, 0.375, 0.6458, 0.125, 0.6458, 0.125, 0.6458, 0.375, 0.6458, 0.375, 0.6667, 0.125, 0.6667, 0.125, 0.6667, 0.375, 0.6667, 0.375, 0.6875, 0.125, 0.6875, 0.125, 0.6875, 0.375, 0.6875, 0.375, 0.7083, 0.125, 0.7083, 0.125, 0.7083, 0.375, 0.7083, 0.375, 0.7292, 0.125, 0.7292, 0.6, 0.5, 0.625, 0.5, 0.625, 0.5208, 0.6, 0.5208, 0.6, 0.5208, 0.625, 0.5208, 0.625, 0.5417, 0.6, 0.5417, 0.6, 0.5417, 0.625, 0.5417, 0.625, 0.5625, 0.6, 0.5625, 0.6, 0.5625, 0.625, 0.5625, 0.625, 0.5833, 0.6, 0.5833, 0.6, 0.5833, 0.625, 0.5833, 0.625, 0.6042, 0.6, 0.6042, 0.6, 0.6042, 0.625, 0.6042, 0.625, 0.625, 0.6, 0.625, 0.6, 0.625, 0.625, 0.625, 0.625, 0.6458, 0.6, 0.6458, 0.6, 0.6458, 0.625, 0.6458, 0.625, 0.6667, 0.6, 0.6667, 0.6, 0.6667, 0.625, 0.6667, 0.625, 0.6875, 0.6, 0.6875, 0.6, 0.6875, 0.625, 0.6875, 0.625, 0.7083, 0.6, 0.7083, 0.6, 0.7083, 0.625, 0.7083, 0.625, 0.7292, 0.6, 0.7292, 0.6, 0.0, 0.625, 0.0, 0.625, 0.02083, 0.6, 0.02083, 0.6, 0.02083, 0.625, 0.02083, 0.625, 0.04167, 0.6, 0.04167, 0.6, 0.04167, 0.625, 0.04167, 0.625, 0.0625, 0.6, 0.0625, 0.6, 0.0625, 0.625, 0.0625, 0.625, 0.08333, 0.6, 0.08333, 0.6, 0.08333, 0.625, 0.08333, 0.625, 0.1042, 0.6, 0.1042, 0.6, 0.1042, 0.625, 0.1042, 0.625, 0.125, 0.6, 0.125, 0.6, 0.125, 0.625, 0.125, 0.625, 0.1458, 0.6, 0.1458, 0.6, 0.1458, 0.625, 0.1458, 0.625, 0.1667, 0.6, 0.1667, 0.6, 0.1667, 0.625, 0.1667, 0.625, 0.1875, 0.6, 0.1875, 0.6, 0.1875, 0.625, 0.1875, 0.625, 0.2083, 0.6, 0.2083, 0.6, 0.2083, 0.625, 0.2083, 0.625, 0.2292, 0.6, 0.2292])
me_cube_001.use_remesh_fix_poles = True
me_cube_001.use_remesh_preserve_attributes = False
me_cube_001.use_mirror_vertex_groups = False
me_cube_001.update()

# ---- objects
ob_cube = bpy.data.objects.new('Cube', me_cube_001)

# ---- transforms, parenting, visibility, modifiers, constraints
ob_cube.location = (0.0, 0.0, 0.0)
ob_cube.lineart.crease_threshold = 0.0

# ---- collection membership
scene.collection.objects.link(ob_cube)

# ---- scene / render settings (as saved in the file)
scene.frame_start = 1; scene.frame_end = 250; scene.frame_set(1)
scene.render.engine = 'BLENDER_EEVEE_NEXT'
scene.cycles.use_denoising = False
scene.cycles.samples = 128
scene.cycles.sampling_pattern = 'TABULATED_SOBOL'
scene.cycles.use_adaptive_sampling = False
scene.cycles.use_light_tree = False
scene.view_settings.view_transform = 'Filmic'
bpy.context.view_layer.update()

# ---- added for rendering (the .blend has no active camera and no usable light): camera, sun
cam_auto = bpy.data.cameras.new('AutoCamera')
cam_auto.lens = 50.0
cam_auto.sensor_width = 36.0
cam_auto.clip_end = 1000.0
ob_auto_camera = bpy.data.objects.new('AutoCamera', cam_auto)
scene.collection.objects.link(ob_auto_camera)
ob_auto_camera.location = (3.1363, -3.76356, 2.50904)
ob_auto_camera.rotation_euler = (1.09748, -7.21219e-08, 0.694738)
scene.camera = ob_auto_camera
light_auto_sun = bpy.data.lights.new('AutoSun', 'SUN')
light_auto_sun.energy = 3.0
light_auto_sun.angle = 0.0523599
ob_auto_sun = bpy.data.objects.new('AutoSun', light_auto_sun)
scene.collection.objects.link(ob_auto_sun)
ob_auto_sun.rotation_euler = (0.872665, 0.174533, 0.523599)
bpy.context.view_layer.update()

